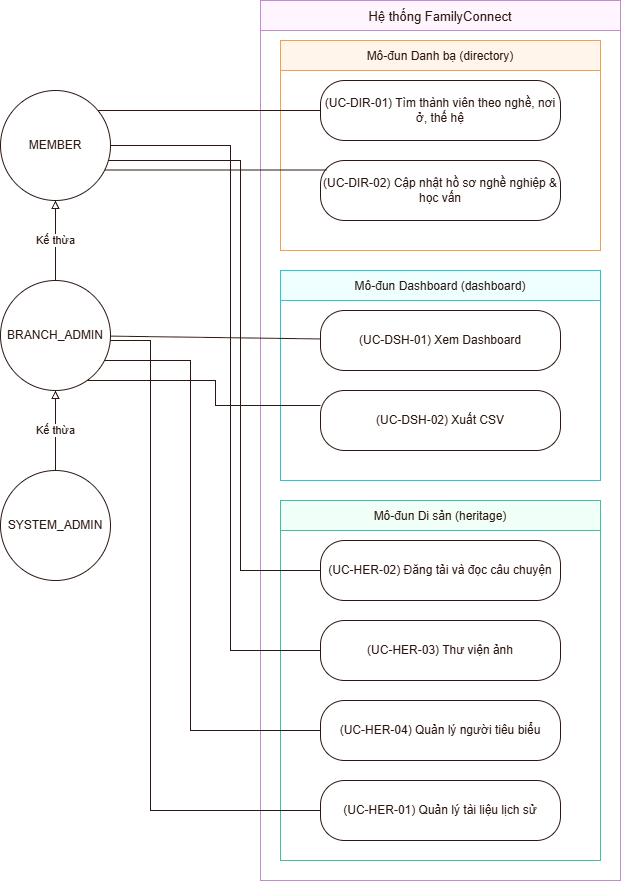

The diagram above was exported from draw.io. Its source (the exported page's mxGraphModel, read from the mxfile embedded in the PNG):
<mxGraphModel dx="1494" dy="825" grid="1" gridSize="10" guides="1" tooltips="1" connect="1" arrows="1" fold="1" page="1" pageScale="1" pageWidth="827" pageHeight="1169" math="0" shadow="0">
  <root>
    <mxCell id="0" />
    <mxCell id="1" parent="0" />
    <mxCell id="MEMBER" parent="1" style="ellipse;whiteSpace=wrap;html=1;aspect=fixed;fillColor=#FFFFFF;strokeColor=#2C1810;fontColor=#2C1810;fontSize=12;" value="MEMBER" vertex="1">
      <mxGeometry height="110" width="110" x="60" y="110" as="geometry" />
    </mxCell>
    <mxCell id="BA" parent="1" style="ellipse;whiteSpace=wrap;html=1;aspect=fixed;fillColor=#FFFFFF;strokeColor=#2C1810;fontColor=#2C1810;fontSize=12;" value="BRANCH_ADMIN" vertex="1">
      <mxGeometry height="110" width="110" x="60" y="300" as="geometry" />
    </mxCell>
    <mxCell id="SA" parent="1" style="ellipse;whiteSpace=wrap;html=1;aspect=fixed;fillColor=#FFFFFF;strokeColor=#2C1810;fontColor=#2C1810;fontSize=12;" value="SYSTEM_ADMIN" vertex="1">
      <mxGeometry height="110" width="110" x="60" y="490" as="geometry" />
    </mxCell>
    <mxCell id="sys" parent="1" style="swimlane;startSize=30;fillColor=#FFF5FF;strokeColor=#C58BD0;fontColor=#2C1810;fontStyle=0;fontSize=13;rounded=0;" value="Hệ thống FamilyConnect" vertex="1">
      <mxGeometry height="880" width="360" x="320" y="20" as="geometry" />
    </mxCell>
    <mxCell id="dir" parent="sys" style="swimlane;startSize=30;fillColor=#FFF5EA;strokeColor=#F0A050;fontColor=#2C1810;fontStyle=0;fontSize=12;rounded=0;" value="Mô-đun Danh bạ (directory)" vertex="1">
      <mxGeometry height="210" width="320" x="20" y="40" as="geometry" />
    </mxCell>
    <mxCell id="DIR01" parent="dir" style="rounded=1;arcSize=40;whiteSpace=wrap;html=1;fillColor=#FFFFFF;strokeColor=#2C1810;fontColor=#2C1810;fontSize=12;" value="(UC-DIR-01) Tìm thành viên theo nghề, nơi ở, thế hệ" vertex="1">
      <mxGeometry height="60" width="240" x="40" y="40" as="geometry" />
    </mxCell>
    <mxCell id="DIR02" parent="dir" style="rounded=1;arcSize=40;whiteSpace=wrap;html=1;fillColor=#FFFFFF;strokeColor=#2C1810;fontColor=#2C1810;fontSize=12;" value="(UC-DIR-02) Cập nhật hồ sơ nghề nghiệp &amp; học vấn" vertex="1">
      <mxGeometry height="60" width="240" x="40" y="120" as="geometry" />
    </mxCell>
    <mxCell id="dsh" parent="sys" style="swimlane;startSize=30;fillColor=#EFFFFF;strokeColor=#2BC5D3;fontColor=#2C1810;fontStyle=0;fontSize=12;rounded=0;" value="Mô-đun Dashboard (dashboard)" vertex="1">
      <mxGeometry height="210" width="320" x="20" y="270" as="geometry" />
    </mxCell>
    <mxCell id="DSH01" parent="dsh" style="rounded=1;arcSize=40;whiteSpace=wrap;html=1;fillColor=#FFFFFF;strokeColor=#2C1810;fontColor=#2C1810;fontSize=12;" value="(UC-DSH-01) Xem Dashboard" vertex="1">
      <mxGeometry height="60" width="240" x="40" y="40" as="geometry" />
    </mxCell>
    <mxCell id="DSH02" parent="dsh" style="rounded=1;arcSize=40;whiteSpace=wrap;html=1;fillColor=#FFFFFF;strokeColor=#2C1810;fontColor=#2C1810;fontSize=12;" value="(UC-DSH-02) Xuất CSV" vertex="1">
      <mxGeometry height="60" width="240" x="40" y="120" as="geometry" />
    </mxCell>
    <mxCell id="her" parent="sys" style="swimlane;startSize=30;fillColor=#F0FFF8;strokeColor=#40C0A0;fontColor=#2C1810;fontStyle=0;fontSize=12;rounded=0;" value="Mô-đun Di sản (heritage)" vertex="1">
      <mxGeometry height="360" width="320" x="20" y="500" as="geometry" />
    </mxCell>
    <mxCell id="HER02" parent="her" style="rounded=1;arcSize=40;whiteSpace=wrap;html=1;fillColor=#FFFFFF;strokeColor=#2C1810;fontColor=#2C1810;fontSize=12;" value="(UC-HER-02) Đăng tải và đọc câu chuyện" vertex="1">
      <mxGeometry height="60" width="240" x="40" y="40" as="geometry" />
    </mxCell>
    <mxCell id="HER03" parent="her" style="rounded=1;arcSize=40;whiteSpace=wrap;html=1;fillColor=#FFFFFF;strokeColor=#2C1810;fontColor=#2C1810;fontSize=12;" value="(UC-HER-03) Thư viện ảnh" vertex="1">
      <mxGeometry height="60" width="240" x="40" y="120" as="geometry" />
    </mxCell>
    <mxCell id="HER04" parent="her" style="rounded=1;arcSize=40;whiteSpace=wrap;html=1;fillColor=#FFFFFF;strokeColor=#2C1810;fontColor=#2C1810;fontSize=12;" value="(UC-HER-04) Quản lý người tiêu biểu" vertex="1">
      <mxGeometry height="60" width="240" x="40" y="200" as="geometry" />
    </mxCell>
    <mxCell id="HER01" parent="her" style="rounded=1;arcSize=40;whiteSpace=wrap;html=1;fillColor=#FFFFFF;strokeColor=#2C1810;fontColor=#2C1810;fontSize=12;" value="(UC-HER-01) Quản lý tài liệu lịch sử" vertex="1">
      <mxGeometry height="60" width="240" x="40" y="280" as="geometry" />
    </mxCell>
    <mxCell id="i1" edge="1" parent="1" source="BA" style="endArrow=block;endFill=0;html=1;strokeColor=#2C1810;fontColor=#2C1810;fontSize=11;labelBackgroundColor=#FFFFFF;" target="MEMBER" value="Kế thừa">
      <mxGeometry relative="1" as="geometry" />
    </mxCell>
    <mxCell id="i2" edge="1" parent="1" source="SA" style="endArrow=block;endFill=0;html=1;strokeColor=#2C1810;fontColor=#2C1810;fontSize=11;labelBackgroundColor=#FFFFFF;" target="BA" value="Kế thừa">
      <mxGeometry relative="1" as="geometry" />
    </mxCell>
    <mxCell id="am0" edge="1" parent="1" source="MEMBER" style="endArrow=none;html=1;strokeColor=#2C1810;rounded=0;edgeStyle=orthogonalEdgeStyle;" target="DIR01" value="">
      <mxGeometry relative="1" as="geometry">
        <Array as="points">
          <mxPoint x="230" y="130" />
          <mxPoint x="230" y="130" />
        </Array>
      </mxGeometry>
    </mxCell>
    <mxCell id="am1" edge="1" parent="1" source="MEMBER" style="endArrow=none;html=1;strokeColor=#2C1810;rounded=0;edgeStyle=orthogonalEdgeStyle;entryX=0.026;entryY=0.158;entryDx=0;entryDy=0;entryPerimeter=0;" target="DIR02" value="">
      <mxGeometry relative="1" as="geometry">
        <Array as="points">
          <mxPoint x="330" y="190" />
        </Array>
      </mxGeometry>
    </mxCell>
    <mxCell id="am2" edge="1" parent="1" source="MEMBER" style="endArrow=none;html=1;strokeColor=#2C1810;rounded=0;edgeStyle=orthogonalEdgeStyle;" target="HER02" value="">
      <mxGeometry relative="1" x="-0.0192" as="geometry">
        <Array as="points">
          <mxPoint x="300" y="180" />
          <mxPoint x="300" y="590" />
        </Array>
      </mxGeometry>
    </mxCell>
    <mxCell id="am3" edge="1" parent="1" source="MEMBER" style="endArrow=none;html=1;strokeColor=#2C1810;rounded=0;edgeStyle=orthogonalEdgeStyle;" target="HER03" value="">
      <mxGeometry relative="1" as="geometry">
        <Array as="points">
          <mxPoint x="290" y="165" />
          <mxPoint x="290" y="670" />
        </Array>
      </mxGeometry>
    </mxCell>
    <mxCell id="ab0" edge="1" parent="1" source="BA" style="endArrow=none;html=1;strokeColor=#2C1810;rounded=0;curved=0;" target="DSH01" value="">
      <mxGeometry relative="1" as="geometry" />
    </mxCell>
    <mxCell id="ab1" edge="1" parent="1" source="BA" style="endArrow=none;html=1;strokeColor=#2C1810;entryX=0;entryY=0.25;entryDx=0;entryDy=0;rounded=0;edgeStyle=orthogonalEdgeStyle;" target="DSH02" value="">
      <mxGeometry relative="1" as="geometry">
        <Array as="points">
          <mxPoint x="275" y="400" />
          <mxPoint x="275" y="425" />
        </Array>
      </mxGeometry>
    </mxCell>
    <mxCell id="ab2" edge="1" parent="1" source="BA" style="endArrow=none;html=1;strokeColor=#2C1810;rounded=0;edgeStyle=orthogonalEdgeStyle;" target="HER04" value="">
      <mxGeometry relative="1" x="-0.0307" as="geometry">
        <Array as="points">
          <mxPoint x="250" y="380" />
          <mxPoint x="250" y="750" />
        </Array>
      </mxGeometry>
    </mxCell>
    <mxCell id="ab3" edge="1" parent="1" source="BA" style="endArrow=none;html=1;strokeColor=#2C1810;edgeStyle=orthogonalEdgeStyle;rounded=0;curved=0;" target="HER01" value="">
      <mxGeometry relative="1" x="-0.0055" as="geometry">
        <Array as="points">
          <mxPoint x="210" y="360" />
          <mxPoint x="210" y="830" />
        </Array>
      </mxGeometry>
    </mxCell>
  </root>
</mxGraphModel>